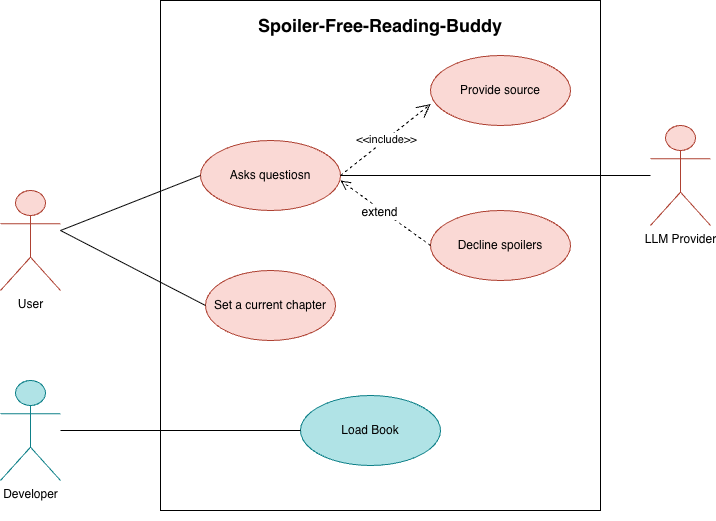

The diagram above was exported from draw.io. Its source (the exported page's mxGraphModel, read from the mxfile embedded in the PNG):
<mxGraphModel dx="1190" dy="2354" grid="1" gridSize="10" guides="1" tooltips="1" connect="1" arrows="1" fold="1" page="1" pageScale="1" pageWidth="827" pageHeight="1169" math="0" shadow="0">
  <root>
    <mxCell id="0" />
    <mxCell id="1" parent="0" />
    <mxCell id="xipB8hTwkU8HYUNcLZ1X-1" parent="1" style="shape=umlActor;verticalLabelPosition=bottom;verticalAlign=top;html=1;fillColor=#fad9d5;strokeColor=#ae4132;" value="User" vertex="1">
      <mxGeometry height="100" width="60" x="100" y="110" as="geometry" />
    </mxCell>
    <mxCell id="xipB8hTwkU8HYUNcLZ1X-2" parent="1" style="rounded=0;whiteSpace=wrap;html=1;fillColor=none;" value="" vertex="1">
      <mxGeometry height="510" width="440" x="260" y="-80" as="geometry" />
    </mxCell>
    <mxCell id="xipB8hTwkU8HYUNcLZ1X-3" parent="1" style="text;html=1;whiteSpace=wrap;strokeColor=none;fillColor=none;align=center;verticalAlign=middle;rounded=0;" value="&lt;b&gt;&lt;font style=&quot;font-size: 18px;&quot;&gt;Spoiler-Free-Reading-Buddy&lt;/font&gt;&lt;/b&gt;" vertex="1">
      <mxGeometry height="30" width="320" x="320" y="-70" as="geometry" />
    </mxCell>
    <mxCell id="xipB8hTwkU8HYUNcLZ1X-7" parent="1" style="shape=umlActor;verticalLabelPosition=bottom;verticalAlign=top;html=1;fillColor=#b0e3e6;strokeColor=#0e8088;" value="Developer" vertex="1">
      <mxGeometry height="100" width="60" x="100" y="300" as="geometry" />
    </mxCell>
    <mxCell id="xipB8hTwkU8HYUNcLZ1X-12" parent="1" style="ellipse;whiteSpace=wrap;html=1;fillColor=#fad9d5;strokeColor=#ae4132;" value="Asks questiosn" vertex="1">
      <mxGeometry height="70" width="140" x="300" y="60" as="geometry" />
    </mxCell>
    <mxCell id="xipB8hTwkU8HYUNcLZ1X-13" parent="1" style="ellipse;whiteSpace=wrap;html=1;fillColor=#fad9d5;strokeColor=#ae4132;" value="Provide source" vertex="1">
      <mxGeometry height="70" width="140" x="530" y="-25" as="geometry" />
    </mxCell>
    <mxCell id="xipB8hTwkU8HYUNcLZ1X-16" parent="1" style="ellipse;whiteSpace=wrap;html=1;fillColor=#fad9d5;strokeColor=#ae4132;" value="Decline spoilers" vertex="1">
      <mxGeometry height="70" width="140" x="530" y="130" as="geometry" />
    </mxCell>
    <mxCell id="xipB8hTwkU8HYUNcLZ1X-22" parent="1" style="ellipse;whiteSpace=wrap;html=1;fillColor=#b0e3e6;strokeColor=#0e8088;" value="Load Book" vertex="1">
      <mxGeometry height="70" width="140" x="400" y="315" as="geometry" />
    </mxCell>
    <mxCell id="xipB8hTwkU8HYUNcLZ1X-27" edge="1" parent="1" style="endArrow=none;html=1;rounded=0;entryX=0;entryY=0.5;entryDx=0;entryDy=0;" target="xipB8hTwkU8HYUNcLZ1X-12" value="">
      <mxGeometry height="50" relative="1" width="50" as="geometry">
        <mxPoint x="160" y="150" as="sourcePoint" />
        <mxPoint x="210" y="230" as="targetPoint" />
      </mxGeometry>
    </mxCell>
    <mxCell id="xipB8hTwkU8HYUNcLZ1X-33" edge="1" parent="1" source="xipB8hTwkU8HYUNcLZ1X-7" style="endArrow=none;html=1;rounded=0;entryX=0;entryY=0.5;entryDx=0;entryDy=0;" target="xipB8hTwkU8HYUNcLZ1X-22" value="">
      <mxGeometry height="50" relative="1" width="50" as="geometry">
        <mxPoint x="150" y="635" as="sourcePoint" />
        <mxPoint x="325" y="630" as="targetPoint" />
      </mxGeometry>
    </mxCell>
    <mxCell id="CcrykOPNb2I-JckNYoA1-1" edge="1" parent="1" source="xipB8hTwkU8HYUNcLZ1X-12" style="endArrow=open;endSize=12;dashed=1;html=1;rounded=0;exitX=1;exitY=0.5;exitDx=0;exitDy=0;entryX=0.002;entryY=0.693;entryDx=0;entryDy=0;entryPerimeter=0;" target="xipB8hTwkU8HYUNcLZ1X-13" value="&amp;lt;&amp;lt;include&amp;gt;&amp;gt;">
      <mxGeometry relative="1" width="160" as="geometry">
        <Array as="points" />
        <mxPoint x="330" y="450" as="sourcePoint" />
        <mxPoint x="640" y="180" as="targetPoint" />
      </mxGeometry>
    </mxCell>
    <mxCell id="hVNpnZoSg80OrqfjGWC5-4" edge="1" parent="1" source="xipB8hTwkU8HYUNcLZ1X-2" style="edgeStyle=none;curved=1;rounded=0;orthogonalLoop=1;jettySize=auto;html=1;exitX=0.75;exitY=1;exitDx=0;exitDy=0;fontSize=12;startSize=8;endSize=8;" target="xipB8hTwkU8HYUNcLZ1X-2">
      <mxGeometry relative="1" as="geometry" />
    </mxCell>
    <mxCell id="hVNpnZoSg80OrqfjGWC5-5" parent="1" style="ellipse;whiteSpace=wrap;html=1;fillColor=#fad9d5;strokeColor=#ae4132;" value="Set a current chapter" vertex="1">
      <mxGeometry height="70" width="130" x="305" y="190" as="geometry" />
    </mxCell>
    <mxCell id="hVNpnZoSg80OrqfjGWC5-6" edge="1" parent="1" source="xipB8hTwkU8HYUNcLZ1X-16" style="edgeStyle=none;orthogonalLoop=1;jettySize=auto;html=1;rounded=0;fontSize=12;startSize=8;endSize=8;curved=1;exitX=0;exitY=0.5;exitDx=0;exitDy=0;dashed=1;endArrow=open;endFill=0;" value="">
      <mxGeometry relative="1" width="140" as="geometry">
        <Array as="points" />
        <mxPoint x="460" y="100" as="sourcePoint" />
        <mxPoint x="440" y="100" as="targetPoint" />
      </mxGeometry>
    </mxCell>
    <mxCell id="hVNpnZoSg80OrqfjGWC5-7" connectable="0" parent="hVNpnZoSg80OrqfjGWC5-6" style="edgeLabel;html=1;align=center;verticalAlign=middle;resizable=0;points=[];fontSize=12;" value="extend" vertex="1">
      <mxGeometry relative="1" x="0.119" y="3" as="geometry">
        <mxPoint as="offset" />
      </mxGeometry>
    </mxCell>
    <mxCell id="hVNpnZoSg80OrqfjGWC5-9" edge="1" parent="1" style="endArrow=none;html=1;rounded=0;entryX=0;entryY=0.5;entryDx=0;entryDy=0;" target="hVNpnZoSg80OrqfjGWC5-5" value="">
      <mxGeometry height="50" relative="1" width="50" as="geometry">
        <mxPoint x="160" y="150" as="sourcePoint" />
        <mxPoint x="320" y="140" as="targetPoint" />
      </mxGeometry>
    </mxCell>
    <mxCell id="hVNpnZoSg80OrqfjGWC5-17" edge="1" parent="1" source="hVNpnZoSg80OrqfjGWC5-11" style="edgeStyle=none;curved=1;rounded=0;orthogonalLoop=1;jettySize=auto;html=1;entryX=1;entryY=0.5;entryDx=0;entryDy=0;fontSize=12;startSize=8;endSize=8;endArrow=none;endFill=0;" target="xipB8hTwkU8HYUNcLZ1X-12">
      <mxGeometry relative="1" as="geometry" />
    </mxCell>
    <mxCell id="hVNpnZoSg80OrqfjGWC5-11" parent="1" style="shape=umlActor;verticalLabelPosition=bottom;verticalAlign=top;html=1;fillColor=#fad9d5;strokeColor=#ae4132;" value="LLM Provider" vertex="1">
      <mxGeometry height="100" width="60" x="750" y="45" as="geometry" />
    </mxCell>
  </root>
</mxGraphModel>